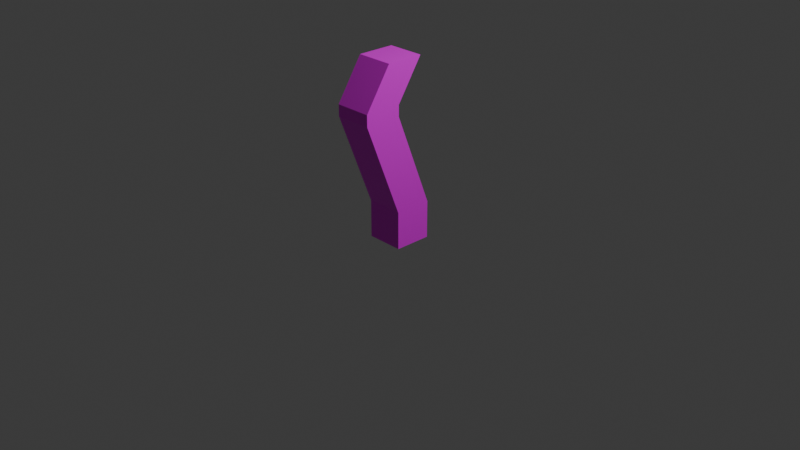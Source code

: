# Source: static1.blend  (saved by Blender 4.2.66; exported with 4.5.12 LTS)
import bpy
from mathutils import Matrix  # noqa: F401  (used for matrix-valued properties, if any)

bpy.ops.wm.read_factory_settings(use_empty=True)
scene = bpy.context.scene
scene.name = 'Scene'

# ---- collections
col_collection = bpy.data.collections.new('Collection'); scene.collection.children.link(col_collection)

# ---- images (referenced by path relative to the original .blend; pixels are not part of the script)
import os
ASSET_DIR = os.environ.get("B2B_ASSET_DIR", "")  # directory of the original .blend (textures are referenced by path, not embedded)
HERE = os.path.dirname(os.path.abspath(__file__))  # packed textures are extracted next to this script under _unpacked/

def load_image(name, relpath, width, height, colorspace="sRGB"):
    """Load a texture the original file referenced (path relative to the .blend, or extracted next to this script)."""
    p = next((c for c in (os.path.join(HERE, relpath), os.path.join(ASSET_DIR, relpath)) if relpath and os.path.exists(c)), "")
    if p:
        img = bpy.data.images.load(p, check_existing=True)
        img.name = name
    else:  # same state as the original file: an image datablock whose file is absent (Cycles renders it pink)
        img = bpy.data.images.new(name, width, height)
        img.source = "FILE"
        img.filepath = "//" + (relpath or name)
    img.colorspace_settings.name = colorspace
    return img
img_static1_texture_png = load_image('static1_texture.png', 'static1_texture.png', 1024, 1024, 'sRGB')

# ---- materials (node trees are filled in below, after node groups)
mat_material = bpy.data.materials.new('Material')
mat_material.alpha_threshold = 0.0
mat_material.use_transparent_shadow = False
mat_material.roughness = 0.5
mat_material.line_color = (0.0, 0.0, 0.0, 1.0)

# ---- material node trees
mat_material.use_nodes = True; mat_material.node_tree.nodes.clear()
_N = mat_material.node_tree.nodes; _L = mat_material.node_tree.links
n0 = _N.new('ShaderNodeOutputMaterial'); n0.name = 'Material Output'; n0.location = (383, 289)
n1 = _N.new('ShaderNodeBsdfPrincipled'); n1.name = 'Principled BSDF'; n1.location = (18, 286)
n1.inputs[3].default_value = 1.45
n2 = _N.new('ShaderNodeTexImage'); n2.name = 'Image Texture'; n2.location = (-343, 241)
n2.image = img_static1_texture_png
_L.new(n1.outputs[0], n0.inputs[0])
_L.new(n2.outputs[0], n1.inputs[0])
n0.is_active_output = True

# ---- world
world_world = bpy.data.worlds.new('World'); scene.world = world_world
world_world.use_nodes = True; world_world.node_tree.nodes.clear()
_N = world_world.node_tree.nodes; _L = world_world.node_tree.links
n0 = _N.new('ShaderNodeOutputWorld'); n0.name = 'World Output'; n0.location = (300, 300)
n1 = _N.new('ShaderNodeBackground'); n1.name = 'Background'; n1.location = (10, 300)
n1.inputs[0].default_value = (0.05088, 0.05088, 0.05088, 1.0)
_L.new(n1.outputs[0], n0.inputs[0])
n0.is_active_output = True
world_world.color = (0.05088, 0.05088, 0.05088)
world_world.sun_shadow_jitter_overblur = 0.0

# ---- cameras
cam_camera = bpy.data.cameras.new('Camera')
cam_camera.clip_end = 100.0
cam_camera.ortho_scale = 7.314

# ---- lights
light_light = bpy.data.lights.new('Light', 'POINT')
light_light.energy = 1000.0
light_light.shadow_soft_size = 0.1

# ---- meshes
me_cube = bpy.data.meshes.new('Cube')
me_cube.from_pydata([(1.0, 1.0, 1.0), (1.0, 1.0, -1.0), (1.0, -1.0, 1.0), (1.0, -1.0, -1.0), (-1.0, 1.0, 1.0), (-1.0, 1.0, -1.0), (-1.0, -1.0, 1.0), (-1.0, -1.0, -1.0), (1.0, -2.961, 6.022), (-1.0, -2.961, 6.022), (1.0, -0.9611, 6.022), (-1.0, -0.9611, 6.022), (1.0, -2.961, 6.625), (-1.0, -2.961, 6.625), (1.0, -0.9611, 6.625), (-1.0, -0.9611, 6.625), (1.0, -1.574, 8.767), (-1.0, -1.574, 8.767), (1.0, 0.4258, 8.767), (-1.0, 0.4258, 8.767)], [], [(6, 2, 8, 9), (3, 2, 6, 7), (7, 6, 4, 5), (5, 1, 3, 7), (1, 0, 2, 3), (5, 4, 0, 1), (10, 11, 15, 14), (4, 6, 9, 11), (2, 0, 10, 8), (0, 4, 11, 10), (15, 13, 17, 19), (8, 10, 14, 12), (11, 9, 13, 15), (9, 8, 12, 13), (18, 19, 17, 16), (13, 12, 16, 17), (14, 15, 19, 18), (12, 14, 18, 16)])
_uv = me_cube.uv_layers.new(name='UVMap')
_uv.uv.foreach_set('vector', [0.5169, 0.0003519, 0.6966, 0.0003519, 0.6966, 0.4848, 0.5169, 0.4848, 0.8193, 0.7154, 0.8193, 0.8951, 0.6396, 0.8951, 0.6396, 0.7154, 0.18, 0.9605, 0.0003519, 0.9605, 0.0003519, 0.7808, 0.18, 0.7808, 0.877, 0.3604, 0.6973, 0.3604, 0.6973, 0.1807, 0.877, 0.1807, 0.9996, 0.4855, 0.9996, 0.6651, 0.82, 0.6651, 0.82, 0.4855, 0.5162, 0.8131, 0.5162, 0.9928, 0.3365, 0.9928, 0.3365, 0.8131, 0.281, 0.5508, 0.281, 0.7305, 0.2269, 0.7305, 0.2269, 0.5508, 0.0003519, 0.0003519, 0.1677, 0.06571, 0.1677, 0.5501, 0.0003519, 0.4848, 0.1684, 0.0657, 0.3358, 0.000352, 0.3358, 0.4848, 0.1684, 0.5501, 0.3365, 0.0003519, 0.5162, 0.0003519, 0.5162, 0.4848, 0.3365, 0.4848, 0.6389, 0.7147, 0.488, 0.8124, 0.488, 0.5831, 0.6389, 0.4855, 0.82, 0.8455, 0.82, 0.6658, 0.8741, 0.6658, 0.8741, 0.8455, 0.2817, 0.7305, 0.2817, 0.5508, 0.3358, 0.5508, 0.3358, 0.7305, 0.2269, 0.9109, 0.2269, 0.7312, 0.281, 0.7312, 0.281, 0.9109, 0.6973, 0.18, 0.6973, 0.000352, 0.877, 0.0003519, 0.877, 0.18, 0.0003519, 0.5508, 0.18, 0.5508, 0.18, 0.7801, 0.0003519, 0.7801, 0.6396, 0.4855, 0.8193, 0.4855, 0.8193, 0.7147, 0.6396, 0.7147, 0.3365, 0.4855, 0.4873, 0.5831, 0.4873, 0.8124, 0.3365, 0.7147])
me_cube.materials.append(mat_material)
me_cube.use_mirror_vertex_groups = False
me_cube.update()

# ---- objects
ob_cube = bpy.data.objects.new('Cube', me_cube)
ob_light = bpy.data.objects.new('Light', light_light)
ob_camera = bpy.data.objects.new('Camera', cam_camera)

# ---- transforms, parenting, visibility, modifiers, constraints
ob_cube.location = (0.0, 0.0, 0.0)
ob_cube.scale = (0.2, 0.2, 0.2)
ob_cube.lock_rotations_4d = False
ob_cube.empty_display_type = 'ARROWS'
ob_cube.lineart.crease_threshold = 0.0
ob_light.location = (4.076, 1.005, 5.904)
ob_light.rotation_euler = (0.6503, 0.05522, 1.866)
ob_light.lock_rotations_4d = False
ob_light.empty_display_type = 'ARROWS'
ob_light.color = (0.0, 0.0, 0.0, 0.0)
ob_light.lineart.crease_threshold = 0.0
ob_camera.location = (7.359, -6.926, 4.958)
ob_camera.rotation_euler = (1.109, 0.0, 0.8149)
ob_camera.lock_rotations_4d = False
ob_camera.empty_display_type = 'ARROWS'
ob_camera.color = (0.0, 0.0, 0.0, 0.0)
ob_camera.display_type = 'WIRE'
ob_camera.lineart.crease_threshold = 0.0

# ---- collection membership
col_collection.objects.link(ob_cube)
col_collection.objects.link(ob_light)
col_collection.objects.link(ob_camera)

# ---- scene / render settings (as saved in the file)
scene.camera = ob_camera
scene.frame_start = 1; scene.frame_end = 250; scene.frame_set(1)
scene.render.engine = 'BLENDER_EEVEE_NEXT'
bpy.context.view_layer.update()
